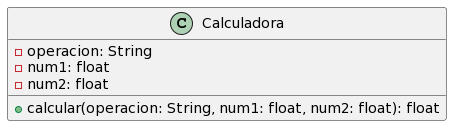

The diagram above was rendered by PlantUML. Its source (embedded in the PNG):
@startuml
class Calculadora {
  - operacion: String
  - num1: float
  - num2: float

  + calcular(operacion: String, num1: float, num2: float): float
}
@enduml